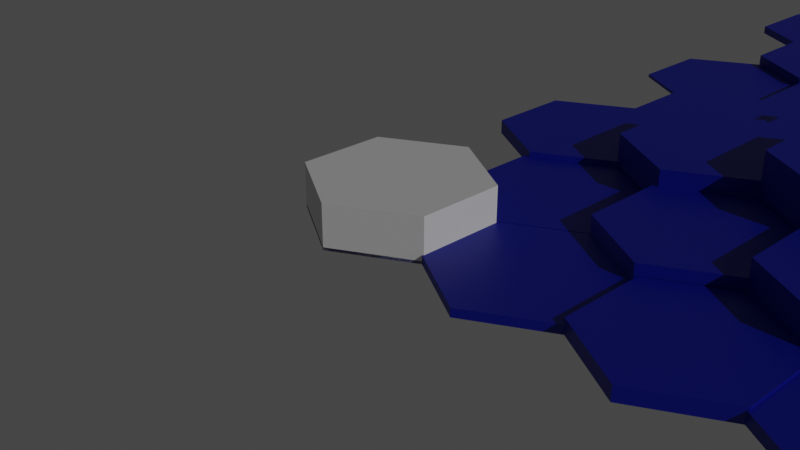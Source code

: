 # Source: Chapter23Final.blend  (saved by Blender 3.2.14; exported with 4.5.12 LTS)
import bpy
from mathutils import Matrix  # noqa: F401  (used for matrix-valued properties, if any)

bpy.ops.wm.read_factory_settings(use_empty=True)
scene = bpy.context.scene
scene.name = 'Scene'

# ---- collections
col_collection = bpy.data.collections.new('Collection'); scene.collection.children.link(col_collection)

# ---- materials (node trees are filled in below, after node groups)
mat_terrain = bpy.data.materials.new('Terrain')
mat_terrain.use_transparent_shadow = False

# ---- node groups
ng_chapter23 = bpy.data.node_groups.new('Chapter23', 'GeometryNodeTree')
_s = ng_chapter23.interface.new_socket(name='Geometry', in_out='OUTPUT', socket_type='NodeSocketGeometry')
_s = ng_chapter23.interface.new_socket(name='Height', in_out='OUTPUT', socket_type='NodeSocketFloat')
_s = ng_chapter23.interface.new_socket(name='Geometry', in_out='INPUT', socket_type='NodeSocketGeometry')
_s = ng_chapter23.interface.new_socket(name='Row', in_out='INPUT', socket_type='NodeSocketInt')
_s.default_value = 5
_s.min_value = 1
_s.max_value = 100
_s = ng_chapter23.interface.new_socket(name='Column', in_out='INPUT', socket_type='NodeSocketInt')
_s.default_value = 5
_s.min_value = 1
_s.max_value = 100
_s = ng_chapter23.interface.new_socket(name='HeightRandomSeed', in_out='INPUT', socket_type='NodeSocketInt')
ng_chapter23.is_modifier = True
# nodes of 'Chapter23' reference scene objects; filled in after objects exist

# ---- material node trees
mat_terrain.use_nodes = True; mat_terrain.node_tree.nodes.clear()
_N = mat_terrain.node_tree.nodes; _L = mat_terrain.node_tree.links
n0 = _N.new('ShaderNodeBsdfPrincipled'); n0.name = 'Principled BSDF'; n0.location = (10, 300)
n0.distribution = 'GGX'
n0.subsurface_method = 'RANDOM_WALK_SKIN'
n0.inputs[3].default_value = 1.45
n0.inputs[27].default_value = (0.0, 0.0, 0.0, 1.0)
n0.inputs[28].default_value = 1.0
n1 = _N.new('ShaderNodeOutputMaterial'); n1.name = 'Material Output'; n1.location = (300, 300)
n2 = _N.new('ShaderNodeAttribute'); n2.name = 'Attribute'; n2.location = (-515, 53)
n2.attribute_name = 'Height'
n3 = _N.new('ShaderNodeValToRGB'); n3.name = 'ColorRamp'; n3.location = (-272, 110)
n3.color_ramp.interpolation = 'CONSTANT'
while len(n3.color_ramp.elements) > 1: n3.color_ramp.elements.remove(n3.color_ramp.elements[-1])
n3.color_ramp.elements[0].position = 0.0; n3.color_ramp.elements[0].color = (0.0, 0.005563, 0.2987, 1.0)
_e = n3.color_ramp.elements.new(0.1182); _e.color = (0.0, 0.008731, 0.6, 1.0)
_e = n3.color_ramp.elements.new(0.2727); _e.color = (0.04208, 0.5972, 0.04711, 1.0)
_e = n3.color_ramp.elements.new(0.5); _e.color = (0.262, 0.07028, 0.01341, 1.0)
_e = n3.color_ramp.elements.new(0.75); _e.color = (0.09764, 0.02859, 0.006715, 1.0)
_L.new(n0.outputs[0], n1.inputs[0])
_L.new(n3.outputs[0], n0.inputs[0])
_L.new(n2.outputs[2], n3.inputs[0])
n1.is_active_output = True

# ---- world
world_world = bpy.data.worlds.new('World'); scene.world = world_world
world_world.use_nodes = True; world_world.node_tree.nodes.clear()
_N = world_world.node_tree.nodes; _L = world_world.node_tree.links
n0 = _N.new('ShaderNodeOutputWorld'); n0.name = 'World Output'; n0.location = (300, 300)
n1 = _N.new('ShaderNodeBackground'); n1.name = 'Background'; n1.location = (10, 300)
n1.inputs[0].default_value = (0.05088, 0.05088, 0.05088, 1.0)
_L.new(n1.outputs[0], n0.inputs[0])
n0.is_active_output = True
world_world.color = (0.05088, 0.05088, 0.05088)
world_world.use_sun_shadow = False
world_world.sun_shadow_jitter_overblur = 0.0

# ---- cameras
cam_camera = bpy.data.cameras.new('Camera')
cam_camera.clip_end = 100.0
cam_camera.ortho_scale = 7.314

# ---- lights
light_sun = bpy.data.lights.new('Sun', 'SUN')
light_sun.transmission_factor = 0.0
light_sun.energy = 1.0
light_sun.shadow_soft_size = 0.125

# ---- meshes
me_plane = bpy.data.meshes.new('Plane')
me_plane.from_pydata([(-1.0, -1.0, 0.0), (1.0, -1.0, 0.0), (-1.0, 1.0, 0.0), (1.0, 1.0, 0.0)], [], [(0, 1, 3, 2)])
_uv = me_plane.uv_layers.new(name='UVMap')
_uv.uv.foreach_set('vector', [0.0, 0.0, 1.0, 0.0, 1.0, 1.0, 0.0, 1.0])
me_plane.use_remesh_fix_poles = True
me_plane.use_remesh_preserve_attributes = False
me_plane.update()
me_cylinder = bpy.data.meshes.new('Cylinder')
me_cylinder.from_pydata([(-0.866, 0.5, 0.0), (-0.866, 0.5, 0.5), (0.0, 1.0, 0.0), (0.0, 1.0, 0.5), (0.866, 0.5, 0.0), (0.866, 0.5, 0.5), (0.866, -0.5, 0.0), (0.866, -0.5, 0.5), (-8.941e-08, -1.0, 0.0), (-8.941e-08, -1.0, 0.5), (-0.866, -0.5, 0.0), (-0.866, -0.5, 0.5)], [], [(0, 1, 3, 2), (2, 3, 5, 4), (4, 5, 7, 6), (6, 7, 9, 8), (3, 1, 11, 9, 7, 5), (8, 9, 11, 10), (10, 11, 1, 0), (0, 2, 4, 6, 8, 10)])
_uv = me_cylinder.uv_layers.new(name='UVMap')
_uv.uv.foreach_set('vector', [1.0, 0.5, 1.0, 1.0, 0.8333, 1.0, 0.8333, 0.5, 0.8333, 0.5, 0.8333, 1.0, 0.6667, 1.0, 0.6667, 0.5, 0.6667, 0.5, 0.6667, 1.0, 0.5, 1.0, 0.5, 0.5, 0.5, 0.5, 0.5, 1.0, 0.3333, 1.0, 0.3333, 0.5, 0.4578, 0.37, 0.25, 0.49, 0.04215, 0.37, 0.04215, 0.13, 0.25, 0.01, 0.4578, 0.13, 0.3333, 0.5, 0.3333, 1.0, 0.1667, 1.0, 0.1667, 0.5, 0.1667, 0.5, 0.1667, 1.0, -8.941e-08, 1.0, -8.941e-08, 0.5, 0.75, 0.49, 0.9578, 0.37, 0.9578, 0.13, 0.75, 0.01, 0.5422, 0.13, 0.5422, 0.37])
me_cylinder.use_remesh_fix_poles = True
me_cylinder.use_remesh_preserve_attributes = False
me_cylinder.update()

# ---- objects
ob_camera = bpy.data.objects.new('Camera', cam_camera)
ob_chapter23 = bpy.data.objects.new('Chapter23', me_plane)
ob_sun = bpy.data.objects.new('Sun', light_sun)
ob_hex = bpy.data.objects.new('Hex', me_cylinder)
_N = ng_chapter23.nodes; _L = ng_chapter23.links
n0 = _N.new('NodeFrame'); n0.name = 'Frame'; n0.location = (-88, 918)
n0.label = 'Instances'
n0.width = 494
n1 = _N.new('NodeGroupInput'); n1.name = 'Group Input'; n1.location = (-318, 716)
n2 = _N.new('GeometryNodeObjectInfo'); n2.name = 'Object Info.001'; n2.location = (30, -553)
n2.hide = True
n2.inputs[0].default_value = ob_hex
n3 = _N.new('NodeReroute'); n3.name = 'Reroute.006'; n3.location = (203, -279)
n3.width = 16
n3.socket_idname = 'NodeSocketVector'
n4 = _N.new('FunctionNodeRandomValue'); n4.name = 'Random Value.001'; n4.location = (32, -244)
n4.data_type = 'FLOAT_VECTOR'
n4.inputs[0].default_value = (1.0, 1.0, 0.2)
n4.inputs[1].default_value = (1.0, 1.0, 1.5)
n5 = _N.new('NodeReroute'); n5.name = 'Reroute.007'; n5.location = (220, -167)
n5.width = 16
n5.socket_idname = 'NodeSocketGeometry'
n6 = _N.new('NodeReroute'); n6.name = 'Reroute.004'; n6.location = (228, -439)
n6.width = 16
n6.socket_idname = 'NodeSocketGeometry'
n7 = _N.new('GeometryNodeMeshLine'); n7.name = 'Mesh Line.001'; n7.location = (32, -106)
n7.label = 'Row'
n7.hide = True
n7.inputs[3].default_value = (0.0, 1.5, 0.0)
n8 = _N.new('GeometryNodeMeshLine'); n8.name = 'Mesh Line'; n8.location = (34, -155)
n8.label = 'Column'
n8.hide = True
n8.inputs[3].default_value = (1.7, 0.0, 0.0)
n9 = _N.new('NodeReroute'); n9.name = 'Reroute.005'; n9.location = (205, -630)
n9.width = 16
n9.socket_idname = 'NodeSocketVector'
n10 = _N.new('GeometryNodeInstanceOnPoints'); n10.name = 'Instance on Points.001'; n10.location = (296, -379)
n10.label = 'Instances- Column'
n11 = _N.new('GeometryNodeInstanceOnPoints'); n11.name = 'Instance on Points'; n11.location = (297, -30)
n11.label = 'Instances- Row'
n12 = _N.new('NodeReroute'); n12.name = 'Reroute.003'; n12.location = (260, -133)
n12.width = 16
n12.socket_idname = 'NodeSocketGeometry'
n13 = _N.new('NodeReroute'); n13.name = 'Reroute.001'; n13.location = (456, -369)
n13.width = 16
n13.socket_idname = 'NodeSocketGeometry'
n14 = _N.new('NodeReroute'); n14.name = 'Reroute'; n14.location = (456, -435)
n14.width = 16
n14.socket_idname = 'NodeSocketGeometry'
n15 = _N.new('NodeReroute'); n15.name = 'Reroute.002'; n15.location = (261, -370)
n15.width = 16
n15.socket_idname = 'NodeSocketGeometry'
n16 = _N.new('GeometryNodeSetPosition'); n16.name = 'Set Position.001'; n16.location = (695, 866)
n16.inputs[3].default_value = (0.8, 0.0, 0.0)
n17 = _N.new('GeometryNodeInputPosition'); n17.name = 'Position'; n17.location = (698, 645)
n18 = _N.new('GeometryNodeSetMaterial'); n18.name = 'Set Material'; n18.location = (877, 889)
n18.inputs[2].default_value = mat_terrain
n19 = _N.new('ShaderNodeSeparateXYZ'); n19.name = 'Separate XYZ'; n19.location = (870, 762)
n20 = _N.new('NodeReroute'); n20.name = 'Reroute.011'; n20.location = (1179, 684)
n20.width = 16
n20.socket_idname = 'NodeSocketFloat'
n21 = _N.new('GeometryNodeRealizeInstances'); n21.name = 'Realize Instances'; n21.location = (1031, 890)
n22 = _N.new('NodeReroute'); n22.name = 'Reroute.010'; n22.location = (653, 855)
n22.width = 16
n22.socket_idname = 'NodeSocketGeometry'
n23 = _N.new('NodeReroute'); n23.name = 'Reroute.009'; n23.location = (671, 658)
n23.width = 16
n23.socket_idname = 'NodeSocketInt'
n24 = _N.new('NodeReroute'); n24.name = 'Reroute.008'; n24.location = (463, 659)
n24.width = 16
n24.socket_idname = 'NodeSocketInt'
n25 = _N.new('ShaderNodeMath'); n25.name = 'Math'; n25.location = (519, 832)
n25.operation = 'MODULO'
n25.inputs[1].default_value = 2.0
n26 = _N.new('GeometryNodeInputIndex'); n26.name = 'Index.001'; n26.location = (515, 637)
n27 = _N.new('NodeGroupOutput'); n27.name = 'Group Output'; n27.location = (1195, 889)
n2.parent = n0
n3.parent = n0
n4.parent = n0
n5.parent = n0
n6.parent = n0
n7.parent = n0
n8.parent = n0
n9.parent = n0
n10.parent = n0
n11.parent = n0
n12.parent = n0
n13.parent = n0
n14.parent = n0
n15.parent = n0
_L.new(n1.outputs[1], n7.inputs[0])
_L.new(n1.outputs[2], n8.inputs[0])
_L.new(n7.outputs[0], n11.inputs[0])
_L.new(n6.outputs[0], n10.inputs[0])
_L.new(n12.outputs[0], n11.inputs[2])
_L.new(n10.outputs[0], n14.inputs[0])
_L.new(n14.outputs[0], n13.inputs[0])
_L.new(n13.outputs[0], n15.inputs[0])
_L.new(n15.outputs[0], n12.inputs[0])
_L.new(n21.outputs[0], n27.inputs[0])
_L.new(n2.outputs[4], n10.inputs[2])
_L.new(n5.outputs[0], n6.inputs[0])
_L.new(n1.outputs[3], n4.inputs[8])
_L.new(n9.outputs[0], n10.inputs[6])
_L.new(n3.outputs[0], n9.inputs[0])
_L.new(n4.outputs[0], n3.inputs[0])
_L.new(n8.outputs[0], n5.inputs[0])
_L.new(n3.outputs[0], n11.inputs[6])
_L.new(n22.outputs[0], n16.inputs[0])
_L.new(n24.outputs[0], n25.inputs[0])
_L.new(n23.outputs[0], n24.inputs[0])
_L.new(n26.outputs[0], n23.inputs[0])
_L.new(n11.outputs[0], n22.inputs[0])
_L.new(n25.outputs[0], n16.inputs[1])
_L.new(n17.outputs[0], n19.inputs[0])
_L.new(n20.outputs[0], n27.inputs[1])
_L.new(n16.outputs[0], n18.inputs[0])
_L.new(n18.outputs[0], n21.inputs[0])
_L.new(n19.outputs[2], n20.inputs[0])
n27.is_active_output = True

# ---- transforms, parenting, visibility, modifiers, constraints
ob_camera.location = (7.359, -6.926, 4.958)
ob_camera.rotation_euler = (1.109, 0.0, 0.8149)
ob_camera.lock_rotations_4d = False
ob_camera.empty_display_type = 'ARROWS'
ob_camera.color = (0.0, 0.0, 0.0, 0.0)
ob_camera.display_type = 'WIRE'
ob_camera.lineart.crease_threshold = 0.0
ob_chapter23.location = (0.0, 0.0, 0.0)
_m = ob_chapter23.modifiers.new('GeometryNodes', 'NODES')
_m.node_group = ng_chapter23
_gi = [s.identifier for s in ng_chapter23.interface.items_tree if s.item_type == 'SOCKET' and s.in_out == 'INPUT']
_m[_gi[1]] = 10  # Row
_m[_gi[2]] = 10  # Column
ob_sun.location = (17.87, 0.0, 17.5)
ob_sun.rotation_euler = (-0.4193, 1.045, -0.469)
ob_hex.location = (0.0, 0.0, 0.0)

# ---- collection membership
col_collection.objects.link(ob_camera)
col_collection.objects.link(ob_chapter23)
col_collection.objects.link(ob_sun)
col_collection.objects.link(ob_hex)

# ---- scene / render settings (as saved in the file)
scene.camera = ob_camera
scene.frame_start = 1; scene.frame_end = 250; scene.frame_set(1)
scene.render.engine = 'BLENDER_EEVEE_NEXT'
scene.cycles.sampling_pattern = 'TABULATED_SOBOL'
scene.cycles.use_light_tree = False
scene.eevee.use_gtao = True
scene.eevee.use_raytracing = True
scene.view_settings.view_transform = 'Filmic'
bpy.context.view_layer.update()
